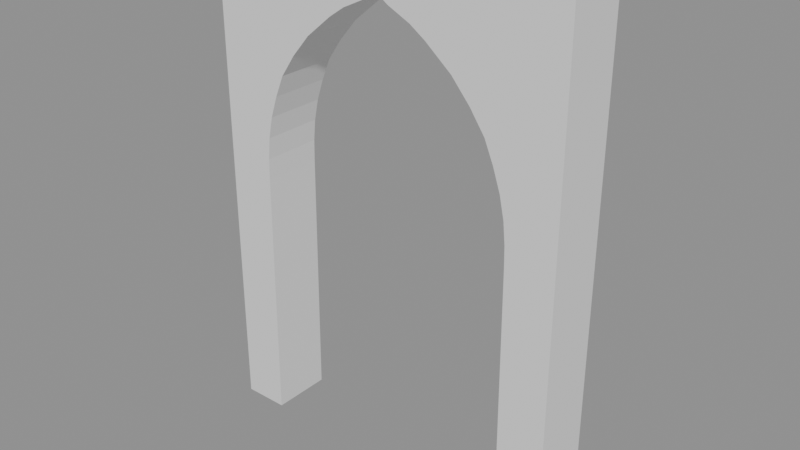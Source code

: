 # Source: SM_Tutorial_BedroomDoorLining.blend  (saved by Blender 5.2.44; exported with 4.5.12 LTS)
import bpy
from mathutils import Matrix  # noqa: F401  (used for matrix-valued properties, if any)

bpy.ops.wm.read_factory_settings(use_empty=True)
scene = bpy.context.scene
scene.name = 'TutorialPassageLining_Source'

# ---- meshes
me_sm_tutorial_bedroomdoorlining = bpy.data.meshes.new('SM_Tutorial_BedroomDoorLining')
me_sm_tutorial_bedroomdoorlining.from_pydata([(-62.8, -14.0, 0.0), (-84.0, -14.0, 0.0), (-84.0, -14.0, 120.0), (-61.78, -14.0, 120.0), (-62.8, 14.0, 0.0), (-84.0, 14.0, 0.0), (-84.0, 14.0, 120.0), (-61.78, 14.0, 120.0), (-84.0, -14.0, 130.0), (-61.53, -14.0, 130.0), (-84.0, 14.0, 130.0), (-61.53, 14.0, 130.0), (-84.0, -14.0, 140.0), (-60.53, -14.0, 140.0), (-84.0, 14.0, 140.0), (-60.53, 14.0, 140.0), (-84.0, -14.0, 150.0), (-58.39, -14.0, 150.0), (-84.0, 14.0, 150.0), (-58.39, 14.0, 150.0), (-84.0, -14.0, 160.0), (-55.02, -14.0, 160.0), (-84.0, 14.0, 160.0), (-55.02, 14.0, 160.0), (-84.0, -14.0, 170.0), (-50.78, -14.0, 170.0), (-84.0, 14.0, 170.0), (-50.78, 14.0, 170.0), (-84.0, -14.0, 180.0), (-43.89, -14.0, 180.0), (-84.0, 14.0, 180.0), (-43.89, 14.0, 180.0), (-84.0, -14.0, 190.0), (-35.35, -14.0, 190.0), (-84.0, 14.0, 190.0), (-35.35, 14.0, 190.0), (-84.0, -14.0, 200.0), (-23.39, -14.0, 200.0), (-84.0, 14.0, 200.0), (-23.39, 14.0, 200.0), (-84.0, -14.0, 205.0), (-16.12, -14.0, 205.0), (-84.0, 14.0, 205.0), (-16.12, 14.0, 205.0), (-84.0, -14.0, 210.0), (-5.78, -14.0, 210.0), (-84.0, 14.0, 210.0), (-5.78, 14.0, 210.0), (-84.0, -14.0, 214.0), (0.0, -14.0, 214.0), (-84.0, 14.0, 214.0), (0.0, 14.0, 214.0), (-84.0, -14.0, 226.0), (0.0, -14.0, 226.0), (-84.0, 14.0, 226.0), (0.0, 14.0, 226.0), (62.8, -14.0, 0.0), (84.0, -14.0, 0.0), (84.0, -14.0, 120.0), (61.78, -14.0, 120.0), (62.8, 14.0, 0.0), (84.0, 14.0, 0.0), (84.0, 14.0, 120.0), (61.78, 14.0, 120.0), (84.0, -14.0, 130.0), (61.53, -14.0, 130.0), (84.0, 14.0, 130.0), (61.53, 14.0, 130.0), (84.0, -14.0, 140.0), (60.53, -14.0, 140.0), (84.0, 14.0, 140.0), (60.53, 14.0, 140.0), (84.0, -14.0, 150.0), (58.39, -14.0, 150.0), (84.0, 14.0, 150.0), (58.39, 14.0, 150.0), (84.0, -14.0, 160.0), (55.02, -14.0, 160.0), (84.0, 14.0, 160.0), (55.02, 14.0, 160.0), (84.0, -14.0, 170.0), (50.78, -14.0, 170.0), (84.0, 14.0, 170.0), (50.78, 14.0, 170.0), (84.0, -14.0, 180.0), (43.89, -14.0, 180.0), (84.0, 14.0, 180.0), (43.89, 14.0, 180.0), (84.0, -14.0, 190.0), (35.35, -14.0, 190.0), (84.0, 14.0, 190.0), (35.35, 14.0, 190.0), (84.0, -14.0, 200.0), (23.39, -14.0, 200.0), (84.0, 14.0, 200.0), (23.39, 14.0, 200.0), (84.0, -14.0, 205.0), (16.12, -14.0, 205.0), (84.0, 14.0, 205.0), (16.12, 14.0, 205.0), (84.0, -14.0, 210.0), (5.78, -14.0, 210.0), (84.0, 14.0, 210.0), (5.78, 14.0, 210.0), (84.0, -14.0, 214.0), (84.0, 14.0, 214.0), (84.0, -14.0, 226.0), (84.0, 14.0, 226.0)], [], [(0, 3, 2, 1), (4, 5, 6, 7), (1, 2, 6, 5), (3, 0, 4, 7), (0, 1, 5, 4), (3, 9, 8, 2), (7, 6, 10, 11), (2, 8, 10, 6), (9, 3, 7, 11), (9, 13, 12, 8), (11, 10, 14, 15), (8, 12, 14, 10), (13, 9, 11, 15), (13, 17, 16, 12), (15, 14, 18, 19), (12, 16, 18, 14), (17, 13, 15, 19), (17, 21, 20, 16), (19, 18, 22, 23), (16, 20, 22, 18), (21, 17, 19, 23), (21, 25, 24, 20), (23, 22, 26, 27), (20, 24, 26, 22), (25, 21, 23, 27), (25, 29, 28, 24), (27, 26, 30, 31), (24, 28, 30, 26), (29, 25, 27, 31), (29, 33, 32, 28), (31, 30, 34, 35), (28, 32, 34, 30), (33, 29, 31, 35), (33, 37, 36, 32), (35, 34, 38, 39), (32, 36, 38, 34), (37, 33, 35, 39), (37, 41, 40, 36), (39, 38, 42, 43), (36, 40, 42, 38), (41, 37, 39, 43), (41, 45, 44, 40), (43, 42, 46, 47), (40, 44, 46, 42), (45, 41, 43, 47), (45, 49, 48, 44), (47, 46, 50, 51), (44, 48, 50, 46), (49, 45, 47, 51), (49, 53, 52, 48), (51, 50, 54, 55), (48, 52, 54, 50), (52, 53, 55, 54), (56, 57, 58, 59), (60, 63, 62, 61), (57, 61, 62, 58), (59, 63, 60, 56), (56, 60, 61, 57), (59, 58, 64, 65), (63, 67, 66, 62), (58, 62, 66, 64), (65, 67, 63, 59), (65, 64, 68, 69), (67, 71, 70, 66), (64, 66, 70, 68), (69, 71, 67, 65), (69, 68, 72, 73), (71, 75, 74, 70), (68, 70, 74, 72), (73, 75, 71, 69), (73, 72, 76, 77), (75, 79, 78, 74), (72, 74, 78, 76), (77, 79, 75, 73), (77, 76, 80, 81), (79, 83, 82, 78), (76, 78, 82, 80), (81, 83, 79, 77), (81, 80, 84, 85), (83, 87, 86, 82), (80, 82, 86, 84), (85, 87, 83, 81), (85, 84, 88, 89), (87, 91, 90, 86), (84, 86, 90, 88), (89, 91, 87, 85), (89, 88, 92, 93), (91, 95, 94, 90), (88, 90, 94, 92), (93, 95, 91, 89), (93, 92, 96, 97), (95, 99, 98, 94), (92, 94, 98, 96), (97, 99, 95, 93), (97, 96, 100, 101), (99, 103, 102, 98), (96, 98, 102, 100), (101, 103, 99, 97), (101, 100, 104, 49), (103, 51, 105, 102), (100, 102, 105, 104), (49, 51, 103, 101), (49, 104, 106, 53), (51, 55, 107, 105), (104, 105, 107, 106), (106, 107, 55, 53)])
_uv = me_sm_tutorial_bedroomdoorlining.uv_layers.new(name='UVMap')
_uv.uv.foreach_set('vector', [0.3505, 0.5374, 0.3481, 0.2542, 0.4005, 0.2542, 0.4005, 0.5374, 0.4586, 0.5374, 0.4086, 0.5374, 0.4086, 0.2542, 0.461, 0.2542, 0.8132, 0.5366, 0.8132, 0.2538, 0.8792, 0.2538, 0.8792, 0.5366, 0.8792, 0.7131, 0.8792, 0.996, 0.8132, 0.996, 0.8132, 0.7131, 0.1524, 0.5455, 0.2024, 0.5455, 0.2024, 0.6116, 0.1524, 0.6116, 0.3481, 0.2542, 0.3475, 0.2306, 0.4005, 0.2306, 0.4005, 0.2542, 0.461, 0.2542, 0.4086, 0.2542, 0.4086, 0.2306, 0.4616, 0.2306, 0.8132, 0.2538, 0.8132, 0.2302, 0.8792, 0.2302, 0.8792, 0.2538, 0.8792, 0.6895, 0.8792, 0.7131, 0.8132, 0.7131, 0.8132, 0.6895, 0.3475, 0.2306, 0.3451, 0.207, 0.4005, 0.207, 0.4005, 0.2306, 0.4616, 0.2306, 0.4086, 0.2306, 0.4086, 0.207, 0.464, 0.207, 0.8132, 0.2302, 0.8132, 0.2067, 0.8792, 0.2067, 0.8792, 0.2302, 0.8792, 0.6658, 0.8792, 0.6895, 0.8132, 0.6895, 0.8132, 0.6658, 0.3451, 0.207, 0.3401, 0.1834, 0.4005, 0.1834, 0.4005, 0.207, 0.464, 0.207, 0.4086, 0.207, 0.4086, 0.1834, 0.469, 0.1834, 0.8132, 0.2067, 0.8132, 0.1831, 0.8792, 0.1831, 0.8792, 0.2067, 0.8792, 0.6419, 0.8792, 0.6658, 0.8132, 0.6658, 0.8132, 0.6419, 0.3401, 0.1834, 0.3321, 0.1598, 0.4005, 0.1598, 0.4005, 0.1834, 0.469, 0.1834, 0.4086, 0.1834, 0.4086, 0.1598, 0.477, 0.1598, 0.8132, 0.1831, 0.8132, 0.1596, 0.8792, 0.1596, 0.8792, 0.1831, 0.8792, 0.6179, 0.8792, 0.6419, 0.8132, 0.6419, 0.8132, 0.6179, 0.3321, 0.1598, 0.3221, 0.1362, 0.4005, 0.1362, 0.4005, 0.1598, 0.477, 0.1598, 0.4086, 0.1598, 0.4086, 0.1362, 0.487, 0.1362, 0.8132, 0.1596, 0.8132, 0.136, 0.8792, 0.136, 0.8792, 0.1596, 0.8792, 0.5938, 0.8792, 0.6179, 0.8132, 0.6179, 0.8132, 0.5938, 0.3221, 0.1362, 0.3059, 0.1126, 0.4005, 0.1126, 0.4005, 0.1362, 0.487, 0.1362, 0.4086, 0.1362, 0.4086, 0.1126, 0.5033, 0.1126, 0.8132, 0.136, 0.8132, 0.1124, 0.8792, 0.1124, 0.8792, 0.136, 0.8792, 0.5693, 0.8792, 0.5938, 0.8132, 0.5938, 0.8132, 0.5693, 0.3059, 0.1126, 0.2857, 0.089, 0.4005, 0.089, 0.4005, 0.1126, 0.5033, 0.1126, 0.4086, 0.1126, 0.4086, 0.089, 0.5234, 0.089, 0.8132, 0.1124, 0.8132, 0.08887, 0.8792, 0.08887, 0.8792, 0.1124, 0.8792, 0.5447, 0.8792, 0.5693, 0.8132, 0.5693, 0.8132, 0.5447, 0.2857, 0.089, 0.2575, 0.0654, 0.4005, 0.0654, 0.4005, 0.089, 0.5234, 0.089, 0.4086, 0.089, 0.4086, 0.0654, 0.5516, 0.0654, 0.8132, 0.08887, 0.8132, 0.06531, 0.8792, 0.06531, 0.8792, 0.08887, 0.07821, 0.5737, 0.07821, 0.5455, 0.1443, 0.5455, 0.1443, 0.5737, 0.2575, 0.0654, 0.2403, 0.0536, 0.4005, 0.0536, 0.4005, 0.0654, 0.5516, 0.0654, 0.4086, 0.0654, 0.4086, 0.0536, 0.5688, 0.0536, 0.8132, 0.06531, 0.8132, 0.05353, 0.8792, 0.05353, 0.8792, 0.06531, 0.07821, 0.5909, 0.07821, 0.5737, 0.1443, 0.5737, 0.1443, 0.5909, 0.2403, 0.0536, 0.2159, 0.0418, 0.4005, 0.0418, 0.4005, 0.0536, 0.5688, 0.0536, 0.4086, 0.0536, 0.4086, 0.0418, 0.5932, 0.0418, 0.8132, 0.05353, 0.8132, 0.04174, 0.8792, 0.04174, 0.8792, 0.05353, 0.07821, 0.6153, 0.07821, 0.5909, 0.1443, 0.5909, 0.1443, 0.6153, 0.2159, 0.0418, 0.2023, 0.03236, 0.4005, 0.03236, 0.4005, 0.0418, 0.5932, 0.0418, 0.4086, 0.0418, 0.4086, 0.03236, 0.6068, 0.03236, 0.8132, 0.04174, 0.8132, 0.03232, 0.8792, 0.03232, 0.8792, 0.04174, 0.07821, 0.6289, 0.07821, 0.6153, 0.1443, 0.6153, 0.1443, 0.6289, 0.2023, 0.03236, 0.2023, 0.004044, 0.4005, 0.004044, 0.4005, 0.03236, 0.6068, 0.03236, 0.4086, 0.03236, 0.4086, 0.004044, 0.6068, 0.004044, 0.8132, 0.03232, 0.8132, 0.004044, 0.8792, 0.004044, 0.8792, 0.03232, 0.004044, 0.942, 0.004044, 0.7437, 0.07012, 0.7437, 0.07012, 0.942, 0.05408, 0.5374, 0.004044, 0.5374, 0.004044, 0.2542, 0.05648, 0.2542, 0.755, 0.5374, 0.7526, 0.2542, 0.8051, 0.2542, 0.8051, 0.5374, 0.9534, 0.5366, 0.8873, 0.5366, 0.8873, 0.2538, 0.9534, 0.2538, 0.8873, 0.7131, 0.9534, 0.7131, 0.9534, 0.996, 0.8873, 0.996, 0.2605, 0.5455, 0.2605, 0.6116, 0.2105, 0.6116, 0.2105, 0.5455, 0.05648, 0.2542, 0.004044, 0.2542, 0.004044, 0.2306, 0.05707, 0.2306, 0.7526, 0.2542, 0.752, 0.2306, 0.8051, 0.2306, 0.8051, 0.2542, 0.9534, 0.2538, 0.8873, 0.2538, 0.8873, 0.2302, 0.9534, 0.2302, 0.8873, 0.6895, 0.9534, 0.6895, 0.9534, 0.7131, 0.8873, 0.7131, 0.05707, 0.2306, 0.004044, 0.2306, 0.004044, 0.207, 0.05943, 0.207, 0.752, 0.2306, 0.7497, 0.207, 0.8051, 0.207, 0.8051, 0.2306, 0.9534, 0.2302, 0.8873, 0.2302, 0.8873, 0.2067, 0.9534, 0.2067, 0.8873, 0.6658, 0.9534, 0.6658, 0.9534, 0.6895, 0.8873, 0.6895, 0.05943, 0.207, 0.004044, 0.207, 0.004044, 0.1834, 0.06448, 0.1834, 0.7497, 0.207, 0.7446, 0.1834, 0.8051, 0.1834, 0.8051, 0.207, 0.9534, 0.2067, 0.8873, 0.2067, 0.8873, 0.1831, 0.9534, 0.1831, 0.8873, 0.6419, 0.9534, 0.6419, 0.9534, 0.6658, 0.8873, 0.6658, 0.06448, 0.1834, 0.004044, 0.1834, 0.004044, 0.1598, 0.07244, 0.1598, 0.7446, 0.1834, 0.7367, 0.1598, 0.8051, 0.1598, 0.8051, 0.1834, 0.9534, 0.1831, 0.8873, 0.1831, 0.8873, 0.1596, 0.9534, 0.1596, 0.8873, 0.6179, 0.9534, 0.6179, 0.9534, 0.6419, 0.8873, 0.6419, 0.07244, 0.1598, 0.004044, 0.1598, 0.004044, 0.1362, 0.08244, 0.1362, 0.7367, 0.1598, 0.7267, 0.1362, 0.8051, 0.1362, 0.8051, 0.1598, 0.9534, 0.1596, 0.8873, 0.1596, 0.8873, 0.136, 0.9534, 0.136, 0.8873, 0.5938, 0.9534, 0.5938, 0.9534, 0.6179, 0.8873, 0.6179, 0.08244, 0.1362, 0.004044, 0.1362, 0.004044, 0.1126, 0.0987, 0.1126, 0.7267, 0.1362, 0.7104, 0.1126, 0.8051, 0.1126, 0.8051, 0.1362, 0.9534, 0.136, 0.8873, 0.136, 0.8873, 0.1124, 0.9534, 0.1124, 0.8873, 0.5693, 0.9534, 0.5693, 0.9534, 0.5938, 0.8873, 0.5938, 0.0987, 0.1126, 0.004044, 0.1126, 0.004044, 0.089, 0.1189, 0.089, 0.7104, 0.1126, 0.6903, 0.089, 0.8051, 0.089, 0.8051, 0.1126, 0.9534, 0.1124, 0.8873, 0.1124, 0.8873, 0.08887, 0.9534, 0.08887, 0.8873, 0.5447, 0.9534, 0.5447, 0.9534, 0.5693, 0.8873, 0.5693, 0.1189, 0.089, 0.004044, 0.089, 0.004044, 0.0654, 0.1471, 0.0654, 0.6903, 0.089, 0.662, 0.0654, 0.8051, 0.0654, 0.8051, 0.089, 0.9534, 0.08887, 0.8873, 0.08887, 0.8873, 0.06531, 0.9534, 0.06531, 0.07821, 0.6841, 0.1443, 0.6841, 0.1443, 0.7123, 0.07821, 0.7123, 0.1471, 0.0654, 0.004044, 0.0654, 0.004044, 0.0536, 0.1642, 0.0536, 0.662, 0.0654, 0.6449, 0.0536, 0.8051, 0.0536, 0.8051, 0.0654, 0.9534, 0.06531, 0.8873, 0.06531, 0.8873, 0.05353, 0.9534, 0.05353, 0.07821, 0.6669, 0.1443, 0.6669, 0.1443, 0.6841, 0.07821, 0.6841, 0.1642, 0.0536, 0.004044, 0.0536, 0.004044, 0.0418, 0.1886, 0.0418, 0.6449, 0.0536, 0.6205, 0.0418, 0.8051, 0.0418, 0.8051, 0.0536, 0.9534, 0.05353, 0.8873, 0.05353, 0.8873, 0.04174, 0.9534, 0.04174, 0.07821, 0.6425, 0.1443, 0.6425, 0.1443, 0.6669, 0.07821, 0.6669, 0.1886, 0.0418, 0.004044, 0.0418, 0.004044, 0.03236, 0.2023, 0.03236, 0.6205, 0.0418, 0.6068, 0.03236, 0.8051, 0.03236, 0.8051, 0.0418, 0.9534, 0.04174, 0.8873, 0.04174, 0.8873, 0.03232, 0.9534, 0.03232, 0.07821, 0.6289, 0.1443, 0.6289, 0.1443, 0.6425, 0.07821, 0.6425, 0.2023, 0.03236, 0.004044, 0.03236, 0.004044, 0.004044, 0.2023, 0.004044, 0.6068, 0.03236, 0.6068, 0.004044, 0.8051, 0.004044, 0.8051, 0.03236, 0.9534, 0.03232, 0.8873, 0.03232, 0.8873, 0.004044, 0.9534, 0.004044, 0.004044, 0.5455, 0.07012, 0.5455, 0.07012, 0.7437, 0.004044, 0.7437])
me_sm_tutorial_bedroomdoorlining.update()

# ---- objects
ob_sm_tutorial_bedroomdoorlining = bpy.data.objects.new('SM_Tutorial_BedroomDoorLining', me_sm_tutorial_bedroomdoorlining)

# ---- transforms, parenting, visibility, modifiers, constraints
ob_sm_tutorial_bedroomdoorlining.location = (0.0, 0.0, 0.0)

# ---- collection membership
scene.collection.objects.link(ob_sm_tutorial_bedroomdoorlining)

# ---- scene / render settings (as saved in the file)
scene.frame_start = 1; scene.frame_end = 250; scene.frame_set(1)
scene.render.engine = 'BLENDER_EEVEE_NEXT'
scene.render.image_settings.exr_codec = 'NONE'
scene.render.use_bake_clear = False
scene.render.bake_margin = 0
scene.render.bake_bias = 0.0
scene.render.bake_samples = 0
scene.render.simplify_subdivision_render = 0
scene.render.simplify_child_particles_render = 0.0
scene.render.compositor_device = 'GPU'
scene.eevee.use_volume_custom_range = False
scene.eevee.gtao_distance = 0.0
scene.eevee.use_fast_gi = False
scene.eevee.fast_gi_thickness_near = 0.1
scene.eevee.fast_gi_thickness_far = 0.0
scene.eevee.ray_tracing_options.screen_trace_thickness = 0.1
scene.unit_settings.scale_length = 0.01
bpy.context.view_layer.update()

# ---- added for rendering (the .blend has no active camera and no usable light): camera, sun + grey world if the file has none
cam_auto = bpy.data.cameras.new('AutoCamera')
cam_auto.lens = 50.0
cam_auto.sensor_width = 36.0
cam_auto.clip_end = 4595.1
ob_auto_camera = bpy.data.objects.new('AutoCamera', cam_auto)
scene.collection.objects.link(ob_auto_camera)
ob_auto_camera.location = (261.83, -314.196, 322.464)
ob_auto_camera.rotation_euler = (1.09748, -7.21219e-08, 0.694738)
scene.camera = ob_auto_camera
light_auto_sun = bpy.data.lights.new('AutoSun', 'SUN')
light_auto_sun.energy = 3.0
light_auto_sun.angle = 0.0523599
ob_auto_sun = bpy.data.objects.new('AutoSun', light_auto_sun)
scene.collection.objects.link(ob_auto_sun)
ob_auto_sun.rotation_euler = (0.872665, 0.174533, 0.523599)
if scene.world is None:
    world_auto = bpy.data.worlds.new('AutoWorld')
    world_auto.color = (0.3, 0.3, 0.3)
    scene.world = world_auto
bpy.context.view_layer.update()
